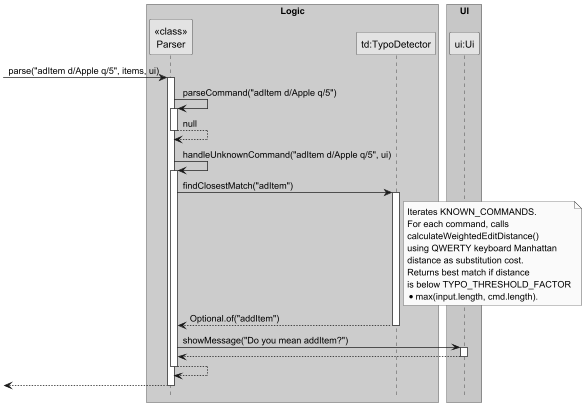

The diagram above was rendered by PlantUML. Its source (embedded in the PNG):
@startuml
!pragma teoz true
skinparam monochrome true
skinparam shadowing false
hide footbox

box "Logic" #LightBlue
participant "<<class>>\nParser" as Parser
participant "td:TypoDetector" as TypoDetector
end box

box "UI" #LightGreen
participant "ui:Ui" as Ui
end box

-> Parser : parse("adItem d/Apple q/5", items, ui)
activate Parser

Parser -> Parser : parseCommand("adItem d/Apple q/5")
activate Parser
Parser --> Parser : null
deactivate Parser

Parser -> Parser : handleUnknownCommand("adItem d/Apple q/5", ui)
activate Parser

Parser -> TypoDetector : findClosestMatch("adItem")
activate TypoDetector

note right of TypoDetector
  Iterates KNOWN_COMMANDS.
  For each command, calls
  calculateWeightedEditDistance()
  using QWERTY keyboard Manhattan
  distance as substitution cost.
  Returns best match if distance
  is below TYPO_THRESHOLD_FACTOR
  * max(input.length, cmd.length).
end note

TypoDetector --> Parser : Optional.of("addItem")
deactivate TypoDetector

Parser -> Ui : showMessage("Do you mean addItem?")
activate Ui
Ui --> Parser
deactivate Ui

Parser --> Parser
deactivate Parser

<-- Parser
deactivate Parser

@enduml